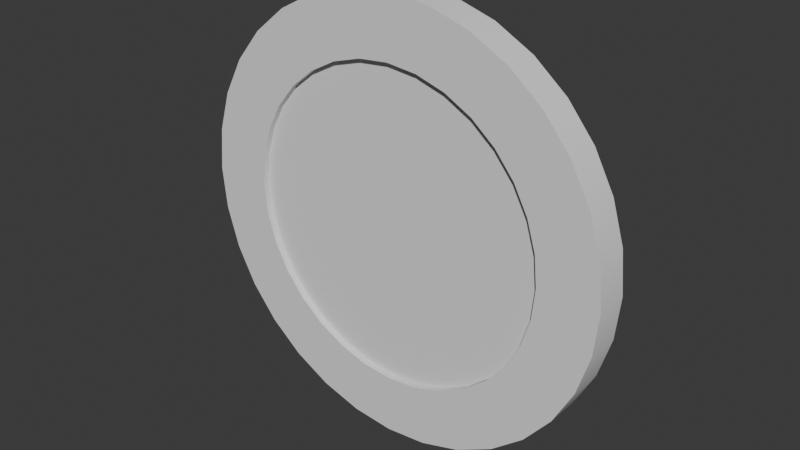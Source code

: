 # Source: Coin.blend  (saved by Blender 5.0.118; exported with 4.5.12 LTS)
import bpy
from mathutils import Matrix  # noqa: F401  (used for matrix-valued properties, if any)

bpy.ops.wm.read_factory_settings(use_empty=True)
scene = bpy.context.scene
scene.name = 'Scene'

# ---- collections
col_collection = bpy.data.collections.new('Collection'); scene.collection.children.link(col_collection)

# ---- node groups
ng_smooth_by_angle = bpy.data.node_groups.new('Smooth by Angle', 'GeometryNodeTree')
_s = ng_smooth_by_angle.interface.new_socket(name='Mesh', in_out='OUTPUT', socket_type='NodeSocketGeometry')
_s = ng_smooth_by_angle.interface.new_socket(name='Mesh', in_out='INPUT', socket_type='NodeSocketGeometry')
_s = ng_smooth_by_angle.interface.new_socket(name='Angle', in_out='INPUT', socket_type='NodeSocketFloat')
_s.subtype = 'ANGLE'
_s.default_value = 0.5236
_s.min_value = 0.0
_s.max_value = 3.142
_s.description = 'Maximum face angle for smooth edges'
_s = ng_smooth_by_angle.interface.new_socket(name='Ignore Sharpness', in_out='INPUT', socket_type='NodeSocketBool')
_s.force_non_field = True
ng_smooth_by_angle.is_modifier = True
_N = ng_smooth_by_angle.nodes; _L = ng_smooth_by_angle.links
n0 = _N.new('GeometryNodeSetShadeSmooth'); n0.name = 'Set Shade Smooth'; n0.location = (120, -80)
n0.domain = 'EDGE'
n1 = _N.new('GeometryNodeSetShadeSmooth'); n1.name = 'Set Shade Smooth.001'; n1.location = (300, -80)
n2 = _N.new('NodeGroupOutput'); n2.name = 'Group Output'; n2.location = (480, -80)
n3 = _N.new('GeometryNodeInputMeshEdgeAngle'); n3.name = 'Edge Angle'; n3.location = (-440, -240)
n4 = _N.new('NodeGroupInput'); n4.name = 'Group Input'; n4.location = (-80, -80)
n5 = _N.new('GeometryNodeInputEdgeSmooth'); n5.name = 'Is Edge Smooth'; n5.location = (-260, -120)
n6 = _N.new('GeometryNodeInputShadeSmooth'); n6.name = 'Is Shade Smooth'; n6.location = (-440, -397)
n7 = _N.new('FunctionNodeCompare'); n7.name = 'Compare'; n7.location = (-260, -260)
n7.operation = 'LESS_EQUAL'
n7.inputs[6].default_value = (0.0, 0.0, 0.0, 0.0)
n7.inputs[7].default_value = (0.0, 0.0, 0.0, 0.0)
n8 = _N.new('FunctionNodeBooleanMath'); n8.name = 'Boolean Math.001'; n8.location = (-80, -260)
n9 = _N.new('NodeGroupInput'); n9.name = 'Group Input.001'; n9.location = (-440, -329)
n10 = _N.new('NodeGroupInput'); n10.name = 'Group Input.002'; n10.location = (-259, -189)
n11 = _N.new('FunctionNodeBooleanMath'); n11.name = 'Boolean Math'; n11.location = (-80, -149)
n11.operation = 'OR'
n12 = _N.new('FunctionNodeBooleanMath'); n12.name = 'Boolean Math.002'; n12.location = (-260, -380)
n12.operation = 'OR'
n13 = _N.new('NodeGroupInput'); n13.name = 'Group Input.003'; n13.location = (-440, -460)
_L.new(n3.outputs[0], n7.inputs[0])
_L.new(n1.outputs[0], n2.inputs[0])
_L.new(n9.outputs[1], n7.inputs[1])
_L.new(n7.outputs[0], n8.inputs[0])
_L.new(n4.outputs[0], n0.inputs[0])
_L.new(n0.outputs[0], n1.inputs[0])
_L.new(n8.outputs[0], n0.inputs[2])
_L.new(n10.outputs[2], n11.inputs[1])
_L.new(n5.outputs[0], n11.inputs[0])
_L.new(n11.outputs[0], n0.inputs[1])
_L.new(n13.outputs[2], n12.inputs[1])
_L.new(n6.outputs[0], n12.inputs[0])
_L.new(n12.outputs[0], n8.inputs[1])
n2.is_active_output = True

# ---- world
world_world = bpy.data.worlds.new('World'); scene.world = world_world
world_world.use_nodes = True; world_world.node_tree.nodes.clear()
_N = world_world.node_tree.nodes; _L = world_world.node_tree.links
n0 = _N.new('ShaderNodeOutputWorld'); n0.name = 'World Output'; n0.location = (200, 100)
n1 = _N.new('ShaderNodeBackground'); n1.name = 'Background'; n1.location = (-200, 100)
n1.inputs[0].default_value = (0.05088, 0.05088, 0.05088, 1.0)
_L.new(n1.outputs[0], n0.inputs[0])
n0.is_active_output = True
world_world.color = (0.05088, 0.05088, 0.05088)
world_world.sun_shadow_jitter_overblur = 0.0

# ---- meshes
me_circle = bpy.data.meshes.new('Circle')
me_circle.from_pydata([(0.0, 1.0, -0.07813), (-0.1951, 0.9808, -0.07813), (-0.3827, 0.9239, -0.07813), (-0.5556, 0.8315, -0.07813), (-0.7071, 0.7071, -0.07813), (-0.8315, 0.5556, -0.07813), (-0.9239, 0.3827, -0.07813), (-0.9808, 0.1951, -0.07812), (-1.0, -2.049e-09, -0.07812), (3.801e-09, 0.7229, -0.07813), (-0.141, 0.7091, -0.07813), (-0.2767, 0.6679, -0.07813), (-0.4016, 0.6011, -0.07813), (-0.5112, 0.5112, -0.07813), (-0.6011, 0.4016, -0.07813), (-0.6679, 0.2767, -0.07812), (-0.7091, 0.141, -0.07812), (-0.7229, 8.808e-10, -0.07812), (3.801e-09, 0.7229, -0.04866), (-0.141, 0.7091, -0.04866), (-0.2767, 0.6679, -0.04866), (-0.4016, 0.6011, -0.04866), (-0.5112, 0.5112, -0.04866), (-0.6011, 0.4016, -0.04866), (-0.6679, 0.2767, -0.04866), (-0.7091, 0.141, -0.04866), (-0.7229, -4.071e-10, -0.04866), (0.0, 1.0, 0.07812), (-0.1951, 0.9808, 0.07812), (-0.3827, 0.9239, 0.07812), (-0.5556, 0.8315, 0.07812), (-0.7071, 0.7071, 0.07812), (-0.8315, 0.5556, 0.07812), (-0.9239, 0.3827, 0.07812), (-0.9808, 0.1951, 0.07812), (-1.0, -3.415e-09, 0.07812), (3.801e-09, 0.7229, 0.07812), (-0.141, 0.7091, 0.07812), (-0.2767, 0.6679, 0.07812), (-0.4016, 0.6011, 0.07812), (-0.5112, 0.5112, 0.07812), (-0.6011, 0.4016, 0.07812), (-0.6679, 0.2767, 0.07812), (-0.7091, 0.141, 0.07812), (-0.7229, -1.302e-09, 0.07812), (3.801e-09, 0.7229, 0.04866), (-0.141, 0.7091, 0.04866), (-0.2767, 0.6679, 0.04866), (-0.4016, 0.6011, 0.04866), (-0.5112, 0.5112, 0.04866), (-0.6011, 0.4016, 0.04866), (-0.6679, 0.2767, 0.04866), (-0.7091, 0.141, 0.04866), (-0.7229, -1.767e-09, 0.04866), (5.838e-08, -2.127e-09, 0.04866), (5.838e-08, 2.127e-09, -0.04866)], [], [(1, 0, 9, 10), (2, 1, 10, 11), (3, 2, 11, 12), (4, 3, 12, 13), (5, 4, 13, 14), (6, 5, 14, 15), (7, 6, 15, 16), (8, 7, 16, 17), (16, 15, 24, 25), (17, 16, 25, 26), (10, 9, 18, 19), (11, 10, 19, 20), (12, 11, 20, 21), (13, 12, 21, 22), (14, 13, 22, 23), (15, 14, 23, 24), (28, 37, 36, 27), (29, 38, 37, 28), (30, 39, 38, 29), (31, 40, 39, 30), (32, 41, 40, 31), (33, 42, 41, 32), (34, 43, 42, 33), (35, 44, 43, 34), (43, 52, 51, 42), (44, 53, 52, 43), (37, 46, 45, 36), (38, 47, 46, 37), (39, 48, 47, 38), (40, 49, 48, 39), (41, 50, 49, 40), (52, 53, 54), (42, 51, 50, 41), (7, 8, 35, 34), (6, 7, 34, 33), (5, 6, 33, 32), (4, 5, 32, 31), (3, 4, 31, 30), (2, 3, 30, 29), (1, 2, 29, 28), (0, 1, 28, 27), (51, 52, 54), (50, 51, 54), (49, 50, 54), (48, 49, 54), (47, 48, 54), (46, 47, 54), (45, 46, 54), (18, 55, 19), (19, 55, 20), (20, 55, 21), (21, 55, 22), (22, 55, 23), (23, 55, 24), (24, 55, 25), (25, 55, 26)])
me_circle.polygons.foreach_set('use_smooth', [True] * 56)
_uv = me_circle.uv_layers.new(name='UVMap')
_uv.uv.foreach_set('vector', [0.0, 0.0, 0.0, 0.0, 0.0, 0.0, 0.0, 0.0, 0.0, 0.0, 0.0, 0.0, 0.0, 0.0, 0.0, 0.0, 0.0, 0.0, 0.0, 0.0, 0.0, 0.0, 0.0, 0.0, 0.0, 0.0, 0.0, 0.0, 0.0, 0.0, 0.0, 0.0, 0.0, 0.0, 0.0, 0.0, 0.0, 0.0, 0.0, 0.0, 0.0, 0.0, 0.0, 0.0, 0.0, 0.0, 0.0, 0.0, 0.0, 0.0, 0.0, 0.0, 0.0, 0.0, 0.0, 0.0, 0.0, 0.0, 0.0, 0.0, 0.0, 0.0, 0.0, 0.0, 0.0, 0.0, 0.0, 0.0, 0.0, 0.0, 0.0, 0.0, 0.0, 0.0, 0.0, 0.0, 0.0, 0.0, 0.0, 0.0, 0.0, 0.0, 0.0, 0.0, 0.0, 0.0, 0.0, 0.0, 0.0, 0.0, 0.0, 0.0, 0.0, 0.0, 0.0, 0.0, 0.0, 0.0, 0.0, 0.0, 0.0, 0.0, 0.0, 0.0, 0.0, 0.0, 0.0, 0.0, 0.0, 0.0, 0.0, 0.0, 0.0, 0.0, 0.0, 0.0, 0.0, 0.0, 0.0, 0.0, 0.0, 0.0, 0.0, 0.0, 0.0, 0.0, 0.0, 0.0, 0.0, 0.0, 0.0, 0.0, 0.0, 0.0, 0.0, 0.0, 0.0, 0.0, 0.0, 0.0, 0.0, 0.0, 0.0, 0.0, 0.0, 0.0, 0.0, 0.0, 0.0, 0.0, 0.0, 0.0, 0.0, 0.0, 0.0, 0.0, 0.0, 0.0, 0.0, 0.0, 0.0, 0.0, 0.0, 0.0, 0.0, 0.0, 0.0, 0.0, 0.0, 0.0, 0.0, 0.0, 0.0, 0.0, 0.0, 0.0, 0.0, 0.0, 0.0, 0.0, 0.0, 0.0, 0.0, 0.0, 0.0, 0.0, 0.0, 0.0, 0.0, 0.0, 0.0, 0.0, 0.0, 0.0, 0.0, 0.0, 0.0, 0.0, 0.0, 0.0, 0.0, 0.0, 0.0, 0.0, 0.0, 0.0, 0.0, 0.0, 0.0, 0.0, 0.0, 0.0, 0.0, 0.0, 0.0, 0.0, 0.0, 0.0, 0.0, 0.0, 0.0, 0.0, 0.0, 0.0, 0.0, 0.0, 0.0, 0.0, 0.0, 0.0, 0.0, 0.0, 0.0, 0.0, 0.0, 0.0, 0.0, 0.0, 0.0, 0.0, 0.0, 0.0, 0.0, 0.0, 0.0, 0.0, 0.0, 0.0, 0.0, 0.0, 0.0, 0.0, 0.0, 0.0, 0.0, 0.0, 0.0, 0.0, 0.0, 0.0, 0.0, 0.0, 0.0, 0.0, 0.0, 0.0, 0.0, 0.0, 0.0, 0.0, 0.0, 0.0, 0.0, 0.0, 0.0, 0.0, 0.0, 0.0, 0.0, 0.0, 0.0, 0.0, 0.0, 0.0, 0.0, 0.0, 0.0, 0.0, 0.0, 0.0, 0.0, 0.0, 0.0, 0.0, 0.0, 0.0, 0.0, 0.0, 0.0, 0.0, 0.0, 0.0, 0.0, 0.0, 0.0, 0.0, 0.0, 0.0, 0.0, 0.0, 0.0, 0.0, 0.0, 0.0, 0.0, 0.0, 0.0, 0.0, 0.0, 0.0, 0.0, 0.0, 0.0, 0.0, 0.0, 0.0, 0.0, 0.0, 0.0, 0.0, 0.0, 0.0, 0.0, 0.0, 0.0, 0.0, 0.0, 0.0, 0.0, 0.0, 0.0, 0.0, 0.0, 0.0, 0.0, 0.0, 0.0, 0.0, 0.0, 0.0, 0.0, 0.0, 0.0, 0.0, 0.0, 0.0, 0.0, 0.0, 0.0, 0.0, 0.0, 0.0, 0.0, 0.0, 0.0, 0.0, 0.0, 0.0, 0.0, 0.0, 0.0, 0.0, 0.0, 0.0, 0.0, 0.0, 0.0, 0.0, 0.0, 0.0, 0.0, 0.0, 0.0, 0.0, 0.0, 0.0, 0.0, 0.0, 0.0, 0.0, 0.0, 0.0, 0.0, 0.0, 0.0, 0.0, 0.0, 0.0, 0.0, 0.0, 0.0, 0.0, 0.0, 0.0, 0.0, 0.0, 0.0, 0.0, 0.0, 0.0, 0.0, 0.0, 0.0, 0.0, 0.0, 0.0])
me_circle.update()

# ---- objects
ob_circle = bpy.data.objects.new('Circle', me_circle)

# ---- transforms, parenting, visibility, modifiers, constraints
ob_circle.location = (0.0, 0.0, 0.0)
ob_circle.rotation_euler = (-1.571, 1.571, 0.0)
_m = ob_circle.modifiers.new('Mirror', 'MIRROR')
_m.use_axis = (True, True, False)
_m = ob_circle.modifiers.new('Smooth by Angle', 'NODES')
_m.node_group = ng_smooth_by_angle
_m.use_pin_to_last = True
_m.show_group_selector = False

# ---- collection membership
col_collection.objects.link(ob_circle)

# ---- scene / render settings (as saved in the file)
scene.frame_start = 1; scene.frame_end = 250; scene.frame_set(1)
scene.render.engine = 'BLENDER_EEVEE_NEXT'
scene.render.bake_bias = 0.0
scene.render.bake_samples = 0
scene.cycles.sampling_pattern = 'TABULATED_SOBOL'
scene.eevee.use_volume_custom_range = False
bpy.context.view_layer.update()

# ---- added for rendering (the .blend has no active camera and no usable light): camera, sun
cam_auto = bpy.data.cameras.new('AutoCamera')
cam_auto.lens = 50.0
cam_auto.sensor_width = 36.0
cam_auto.clip_end = 1000.0
ob_auto_camera = bpy.data.objects.new('AutoCamera', cam_auto)
scene.collection.objects.link(ob_auto_camera)
ob_auto_camera.location = (2.62092, -3.14511, 2.09674)
ob_auto_camera.rotation_euler = (1.09748, -7.21219e-08, 0.694738)
scene.camera = ob_auto_camera
light_auto_sun = bpy.data.lights.new('AutoSun', 'SUN')
light_auto_sun.energy = 3.0
light_auto_sun.angle = 0.0523599
ob_auto_sun = bpy.data.objects.new('AutoSun', light_auto_sun)
scene.collection.objects.link(ob_auto_sun)
ob_auto_sun.rotation_euler = (0.872665, 0.174533, 0.523599)
bpy.context.view_layer.update()
